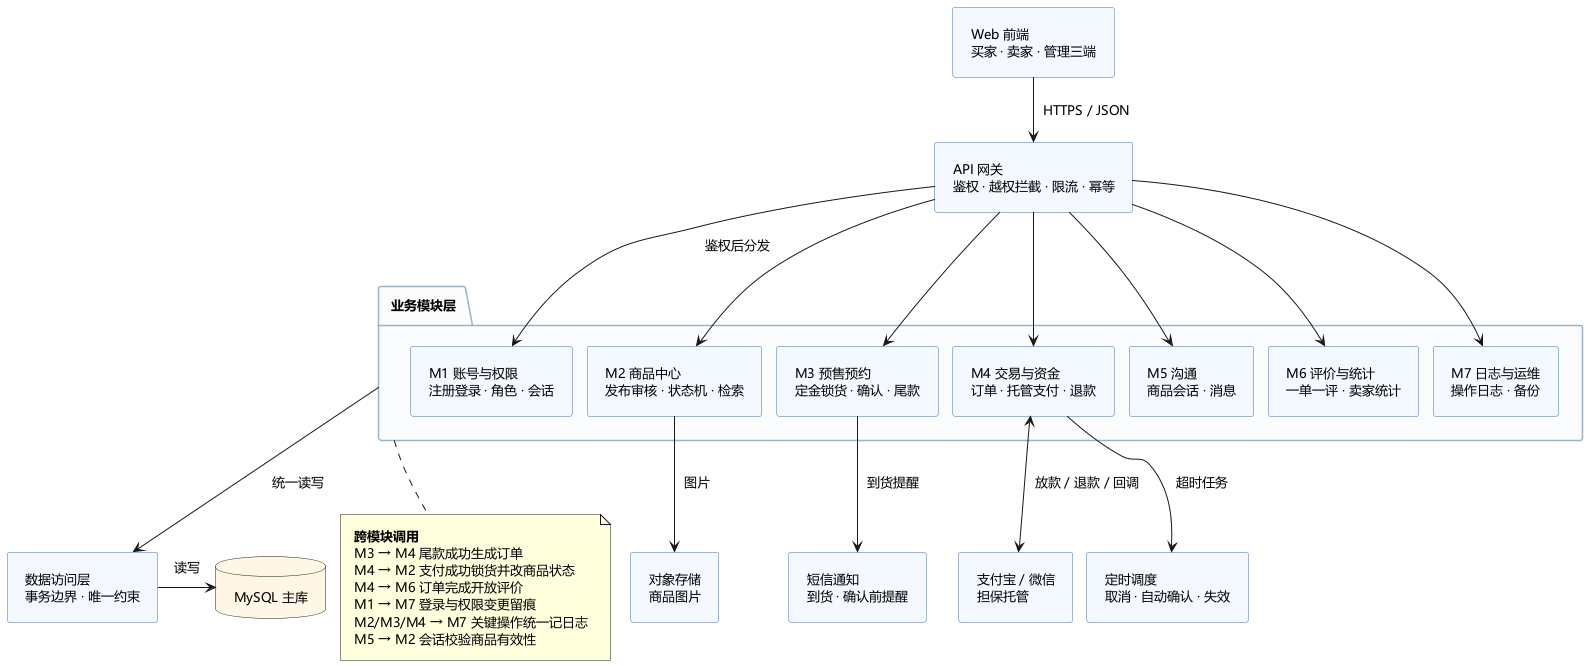

The diagram above was rendered by PlantUML. Its source (embedded in the PNG):
@startuml
' 实验二 · 二手交易系统 · 组件图（模块划分与模块交互）
' 画法取舍：职责写进模块框内，不再用大块便签解释；跨模块交互压成底部图注。
' 版心约束：报告 A4 版心 16cm，图越宽字越小（12px 字号在 1920px 宽图上打印只有 1.0mm）。
'           故模块标签压到 2 行、图注拆短行，把画布宽度收到 ~1100px，字高约 1.7mm 可读。
skinparam defaultFontName "Microsoft YaHei"
skinparam defaultFontSize 13
skinparam shadowing false
skinparam nodesep 14
skinparam ranksep 30
skinparam padding 8
skinparam componentStyle rectangle
skinparam component {
  BackgroundColor #F4F8FF
  BorderColor #4A6FA5
}
skinparam packageBackgroundColor #FAFCFE
skinparam packageBorderColor #9BB2C8
skinparam databaseBackgroundColor #FFF6E5

component "Web 前端\n买家 · 卖家 · 管理三端" as FE
component "API 网关\n鉴权 · 越权拦截 · 限流 · 幂等" as GW

package "业务模块层" as BIZ {
  component "M1 账号与权限\n注册登录 · 角色 · 会话" as M1
  component "M2 商品中心\n发布审核 · 状态机 · 检索" as M2
  component "M3 预售预约\n定金锁货 · 确认 · 尾款" as M3
  component "M4 交易与资金\n订单 · 托管支付 · 退款" as M4
  component "M5 沟通\n商品会话 · 消息" as M5
  component "M6 评价与统计\n一单一评 · 卖家统计" as M6
  component "M7 日志与运维\n操作日志 · 备份" as M7
}

component "数据访问层\n事务边界 · 唯一约束" as DAO
database "MySQL 主库" as DB
component "支付宝 / 微信\n担保托管" as PAY
component "对象存储\n商品图片" as OSS
component "短信通知\n到货 · 确认前提醒" as SMS
component "定时调度\n取消 · 自动确认 · 失效" as SCHED

' ———— 分层调用 ————
FE --> GW : HTTPS / JSON

GW --> M1 : 鉴权后分发
GW --> M2
GW --> M3
GW --> M4
GW --> M5
GW --> M6
GW --> M7

BIZ --> DAO : 统一读写
DAO -right-> DB : 读写
M4 <--> PAY : 放款 / 退款 / 回调
M2 --> OSS : 图片
M3 --> SMS : 到货提醒
M4 --> SCHED : 超时任务

note bottom of BIZ
  <b>跨模块调用</b>
  M3 → M4 尾款成功生成订单
  M4 → M2 支付成功锁货并改商品状态
  M4 → M6 订单完成开放评价
  M1 → M7 登录与权限变更留痕
  M2/M3/M4 → M7 关键操作统一记日志
  M5 → M2 会话校验商品有效性
end note

@enduml